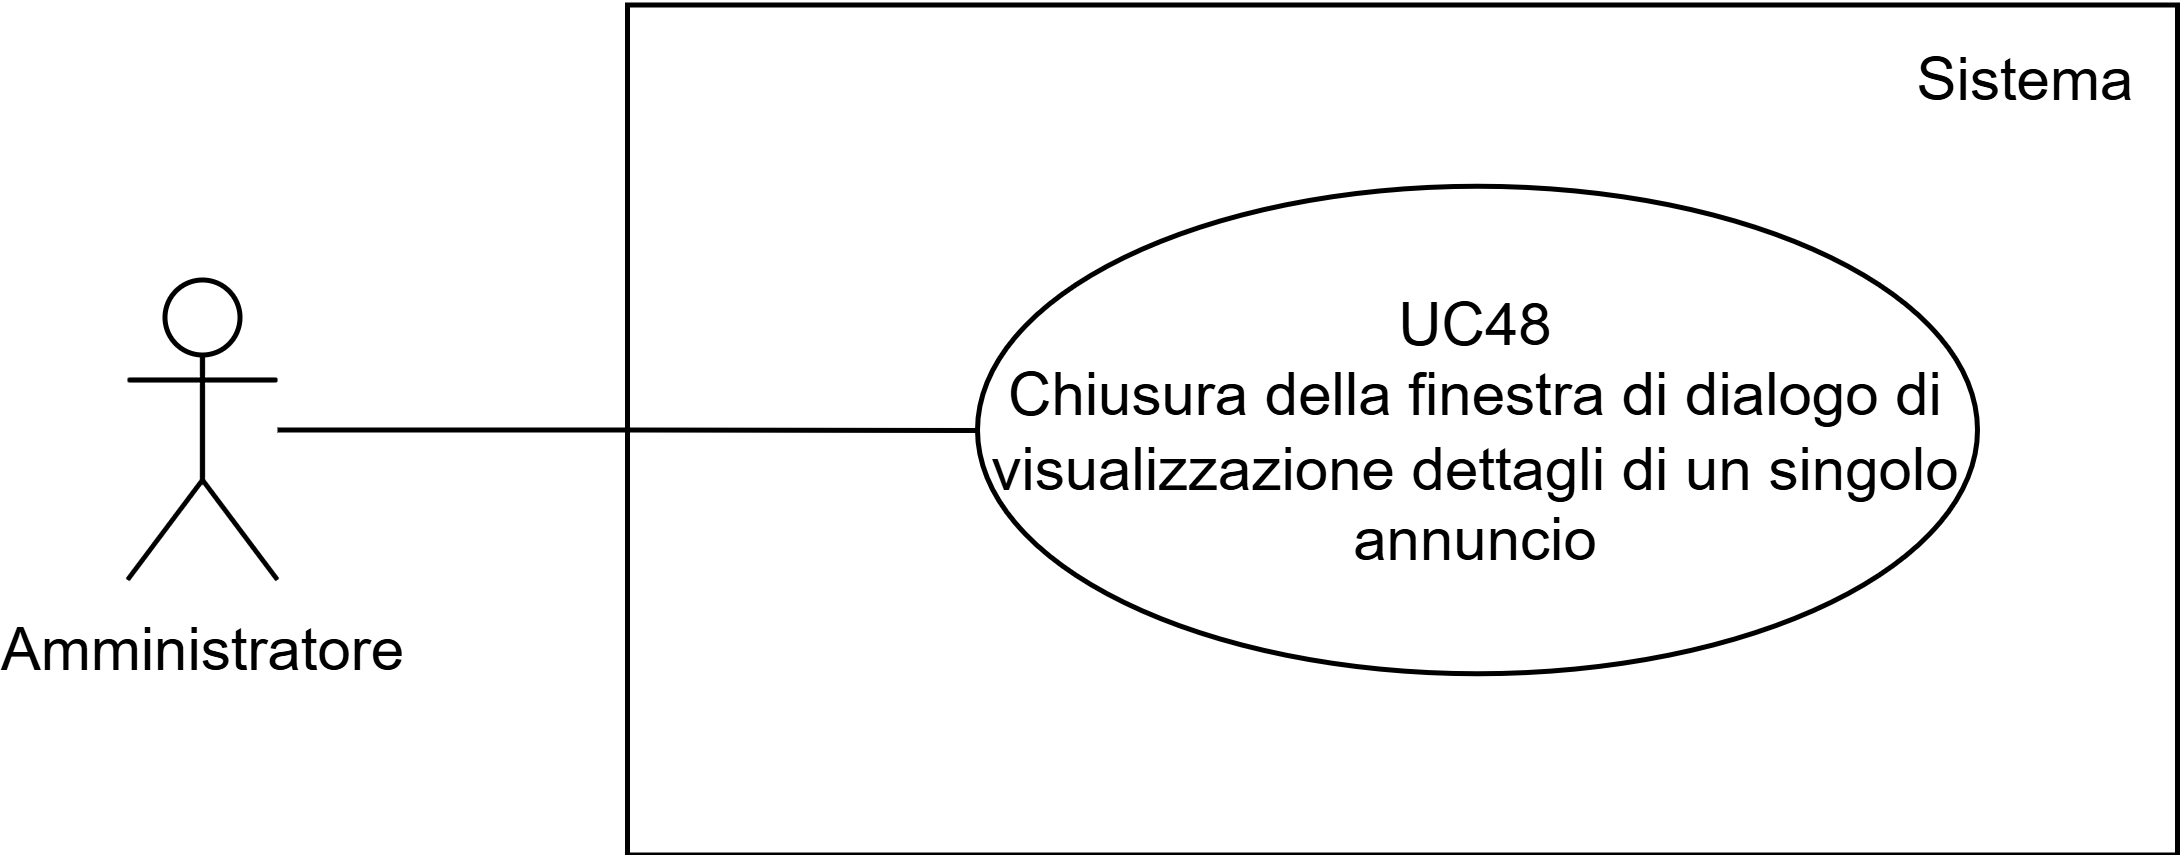

The diagram above was exported from draw.io. Its source (the exported page's mxGraphModel, read from the mxfile embedded in the PNG):
<mxGraphModel dx="1050" dy="522" grid="1" gridSize="10" guides="1" tooltips="1" connect="1" arrows="1" fold="1" page="1" pageScale="1" pageWidth="827" pageHeight="1169" math="0" shadow="0">
  <root>
    <mxCell id="0" />
    <mxCell id="1" parent="0" />
    <mxCell id="Y57-8pDmFwM3t3EvI4JC-18" value="" style="rounded=0;whiteSpace=wrap;html=1;fillColor=none;" parent="1" vertex="1">
      <mxGeometry x="430" y="282.5" width="310" height="170" as="geometry" />
    </mxCell>
    <mxCell id="Y57-8pDmFwM3t3EvI4JC-3" value="" style="edgeStyle=orthogonalEdgeStyle;rounded=0;orthogonalLoop=1;jettySize=auto;html=1;endArrow=none;endFill=0;" parent="1" source="Y57-8pDmFwM3t3EvI4JC-1" target="Y57-8pDmFwM3t3EvI4JC-4" edge="1">
      <mxGeometry relative="1" as="geometry">
        <mxPoint x="400" y="360" as="targetPoint" />
      </mxGeometry>
    </mxCell>
    <mxCell id="Y57-8pDmFwM3t3EvI4JC-1" value="Amministratore" style="shape=umlActor;verticalLabelPosition=bottom;verticalAlign=top;html=1;outlineConnect=0;" parent="1" vertex="1">
      <mxGeometry x="330" y="337.5" width="30" height="60" as="geometry" />
    </mxCell>
    <mxCell id="Y57-8pDmFwM3t3EvI4JC-4" value="UC48&lt;div&gt;Chiusura della finestra di dialogo di visualizzazione dettagli di un singolo annuncio&lt;/div&gt;" style="ellipse;whiteSpace=wrap;html=1;fillColor=none;" parent="1" vertex="1">
      <mxGeometry x="500" y="318.75" width="200" height="97.5" as="geometry" />
    </mxCell>
    <mxCell id="m3spozOx5br4tIizC9PO-1" value="Sistema" style="text;html=1;align=center;verticalAlign=middle;whiteSpace=wrap;rounded=0;" parent="1" vertex="1">
      <mxGeometry x="680" y="282.5" width="60" height="30" as="geometry" />
    </mxCell>
  </root>
</mxGraphModel>